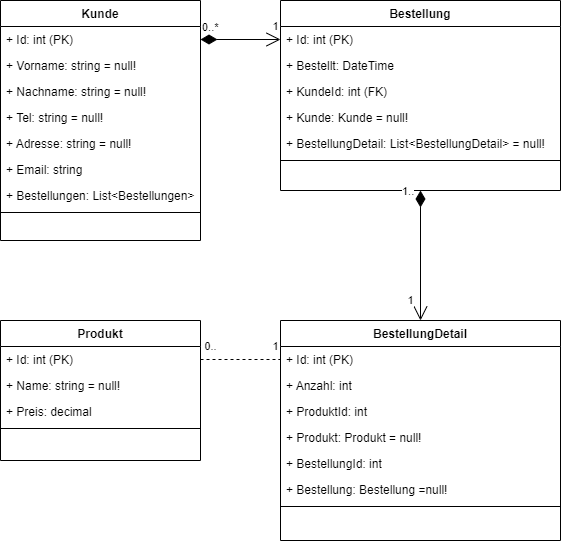

The diagram above was exported from draw.io. Its source (the exported page's mxGraphModel, read from the mxfile embedded in the PNG):
<mxGraphModel dx="989" dy="509" grid="1" gridSize="10" guides="1" tooltips="1" connect="1" arrows="1" fold="1" page="1" pageScale="1" pageWidth="827" pageHeight="1169" math="0" shadow="0">
  <root>
    <mxCell id="WIyWlLk6GJQsqaUBKTNV-0" />
    <mxCell id="WIyWlLk6GJQsqaUBKTNV-1" parent="WIyWlLk6GJQsqaUBKTNV-0" />
    <mxCell id="zkfFHV4jXpPFQw0GAbJ--0" value="Kunde" style="swimlane;fontStyle=1;align=center;verticalAlign=top;childLayout=stackLayout;horizontal=1;startSize=26;horizontalStack=0;resizeParent=1;resizeLast=0;collapsible=1;marginBottom=0;rounded=0;shadow=0;strokeWidth=1;" parent="WIyWlLk6GJQsqaUBKTNV-1" vertex="1">
      <mxGeometry y="120" width="200" height="240" as="geometry">
        <mxRectangle x="230" y="140" width="160" height="26" as="alternateBounds" />
      </mxGeometry>
    </mxCell>
    <mxCell id="zkfFHV4jXpPFQw0GAbJ--1" value="+ Id: int (PK)" style="text;align=left;verticalAlign=top;spacingLeft=4;spacingRight=4;overflow=hidden;rotatable=0;points=[[0,0.5],[1,0.5]];portConstraint=eastwest;" parent="zkfFHV4jXpPFQw0GAbJ--0" vertex="1">
      <mxGeometry y="26" width="200" height="26" as="geometry" />
    </mxCell>
    <mxCell id="zkfFHV4jXpPFQw0GAbJ--2" value="+ Vorname: string = null!" style="text;align=left;verticalAlign=top;spacingLeft=4;spacingRight=4;overflow=hidden;rotatable=0;points=[[0,0.5],[1,0.5]];portConstraint=eastwest;rounded=0;shadow=0;html=0;" parent="zkfFHV4jXpPFQw0GAbJ--0" vertex="1">
      <mxGeometry y="52" width="200" height="26" as="geometry" />
    </mxCell>
    <mxCell id="XhOB36tUcB64Un6nsRe6-0" value="+ Nachname: string = null!" style="text;align=left;verticalAlign=top;spacingLeft=4;spacingRight=4;overflow=hidden;rotatable=0;points=[[0,0.5],[1,0.5]];portConstraint=eastwest;rounded=0;shadow=0;html=0;" vertex="1" parent="zkfFHV4jXpPFQw0GAbJ--0">
      <mxGeometry y="78" width="200" height="26" as="geometry" />
    </mxCell>
    <mxCell id="XhOB36tUcB64Un6nsRe6-1" value="+ Tel: string = null!" style="text;align=left;verticalAlign=top;spacingLeft=4;spacingRight=4;overflow=hidden;rotatable=0;points=[[0,0.5],[1,0.5]];portConstraint=eastwest;rounded=0;shadow=0;html=0;" vertex="1" parent="zkfFHV4jXpPFQw0GAbJ--0">
      <mxGeometry y="104" width="200" height="26" as="geometry" />
    </mxCell>
    <mxCell id="XhOB36tUcB64Un6nsRe6-2" value="+ Adresse: string = null!" style="text;align=left;verticalAlign=top;spacingLeft=4;spacingRight=4;overflow=hidden;rotatable=0;points=[[0,0.5],[1,0.5]];portConstraint=eastwest;rounded=0;shadow=0;html=0;" vertex="1" parent="zkfFHV4jXpPFQw0GAbJ--0">
      <mxGeometry y="130" width="200" height="26" as="geometry" />
    </mxCell>
    <mxCell id="XhOB36tUcB64Un6nsRe6-3" value="+ Email: string " style="text;align=left;verticalAlign=top;spacingLeft=4;spacingRight=4;overflow=hidden;rotatable=0;points=[[0,0.5],[1,0.5]];portConstraint=eastwest;rounded=0;shadow=0;html=0;" vertex="1" parent="zkfFHV4jXpPFQw0GAbJ--0">
      <mxGeometry y="156" width="200" height="26" as="geometry" />
    </mxCell>
    <mxCell id="XhOB36tUcB64Un6nsRe6-4" value="+ Bestellungen: List&lt;Bestellungen&gt;" style="text;align=left;verticalAlign=top;spacingLeft=4;spacingRight=4;overflow=hidden;rotatable=0;points=[[0,0.5],[1,0.5]];portConstraint=eastwest;rounded=0;shadow=0;html=0;" vertex="1" parent="zkfFHV4jXpPFQw0GAbJ--0">
      <mxGeometry y="182" width="200" height="26" as="geometry" />
    </mxCell>
    <mxCell id="zkfFHV4jXpPFQw0GAbJ--4" value="" style="line;html=1;strokeWidth=1;align=left;verticalAlign=middle;spacingTop=-1;spacingLeft=3;spacingRight=3;rotatable=0;labelPosition=right;points=[];portConstraint=eastwest;" parent="zkfFHV4jXpPFQw0GAbJ--0" vertex="1">
      <mxGeometry y="208" width="200" height="8" as="geometry" />
    </mxCell>
    <mxCell id="XhOB36tUcB64Un6nsRe6-5" value="Produkt" style="swimlane;fontStyle=1;align=center;verticalAlign=top;childLayout=stackLayout;horizontal=1;startSize=26;horizontalStack=0;resizeParent=1;resizeLast=0;collapsible=1;marginBottom=0;rounded=0;shadow=0;strokeWidth=1;" vertex="1" parent="WIyWlLk6GJQsqaUBKTNV-1">
      <mxGeometry y="440" width="200" height="140" as="geometry">
        <mxRectangle x="230" y="140" width="160" height="26" as="alternateBounds" />
      </mxGeometry>
    </mxCell>
    <mxCell id="XhOB36tUcB64Un6nsRe6-6" value="+ Id: int (PK)" style="text;align=left;verticalAlign=top;spacingLeft=4;spacingRight=4;overflow=hidden;rotatable=0;points=[[0,0.5],[1,0.5]];portConstraint=eastwest;" vertex="1" parent="XhOB36tUcB64Un6nsRe6-5">
      <mxGeometry y="26" width="200" height="26" as="geometry" />
    </mxCell>
    <mxCell id="XhOB36tUcB64Un6nsRe6-7" value="+ Name: string = null!" style="text;align=left;verticalAlign=top;spacingLeft=4;spacingRight=4;overflow=hidden;rotatable=0;points=[[0,0.5],[1,0.5]];portConstraint=eastwest;rounded=0;shadow=0;html=0;" vertex="1" parent="XhOB36tUcB64Un6nsRe6-5">
      <mxGeometry y="52" width="200" height="26" as="geometry" />
    </mxCell>
    <mxCell id="XhOB36tUcB64Un6nsRe6-8" value="+ Preis: decimal" style="text;align=left;verticalAlign=top;spacingLeft=4;spacingRight=4;overflow=hidden;rotatable=0;points=[[0,0.5],[1,0.5]];portConstraint=eastwest;rounded=0;shadow=0;html=0;" vertex="1" parent="XhOB36tUcB64Un6nsRe6-5">
      <mxGeometry y="78" width="200" height="26" as="geometry" />
    </mxCell>
    <mxCell id="XhOB36tUcB64Un6nsRe6-13" value="" style="line;html=1;strokeWidth=1;align=left;verticalAlign=middle;spacingTop=-1;spacingLeft=3;spacingRight=3;rotatable=0;labelPosition=right;points=[];portConstraint=eastwest;" vertex="1" parent="XhOB36tUcB64Un6nsRe6-5">
      <mxGeometry y="104" width="200" height="8" as="geometry" />
    </mxCell>
    <mxCell id="XhOB36tUcB64Un6nsRe6-14" value="Bestellung" style="swimlane;fontStyle=1;align=center;verticalAlign=top;childLayout=stackLayout;horizontal=1;startSize=26;horizontalStack=0;resizeParent=1;resizeLast=0;collapsible=1;marginBottom=0;rounded=0;shadow=0;strokeWidth=1;" vertex="1" parent="WIyWlLk6GJQsqaUBKTNV-1">
      <mxGeometry x="280" y="120" width="280" height="190" as="geometry">
        <mxRectangle x="230" y="140" width="160" height="26" as="alternateBounds" />
      </mxGeometry>
    </mxCell>
    <mxCell id="XhOB36tUcB64Un6nsRe6-15" value="+ Id: int (PK)" style="text;align=left;verticalAlign=top;spacingLeft=4;spacingRight=4;overflow=hidden;rotatable=0;points=[[0,0.5],[1,0.5]];portConstraint=eastwest;" vertex="1" parent="XhOB36tUcB64Un6nsRe6-14">
      <mxGeometry y="26" width="280" height="26" as="geometry" />
    </mxCell>
    <mxCell id="XhOB36tUcB64Un6nsRe6-16" value="+ Bestellt: DateTime" style="text;align=left;verticalAlign=top;spacingLeft=4;spacingRight=4;overflow=hidden;rotatable=0;points=[[0,0.5],[1,0.5]];portConstraint=eastwest;rounded=0;shadow=0;html=0;" vertex="1" parent="XhOB36tUcB64Un6nsRe6-14">
      <mxGeometry y="52" width="280" height="26" as="geometry" />
    </mxCell>
    <mxCell id="XhOB36tUcB64Un6nsRe6-17" value="+ KundeId: int (FK)" style="text;align=left;verticalAlign=top;spacingLeft=4;spacingRight=4;overflow=hidden;rotatable=0;points=[[0,0.5],[1,0.5]];portConstraint=eastwest;rounded=0;shadow=0;html=0;" vertex="1" parent="XhOB36tUcB64Un6nsRe6-14">
      <mxGeometry y="78" width="280" height="26" as="geometry" />
    </mxCell>
    <mxCell id="XhOB36tUcB64Un6nsRe6-18" value="+ Kunde: Kunde = null!" style="text;align=left;verticalAlign=top;spacingLeft=4;spacingRight=4;overflow=hidden;rotatable=0;points=[[0,0.5],[1,0.5]];portConstraint=eastwest;rounded=0;shadow=0;html=0;" vertex="1" parent="XhOB36tUcB64Un6nsRe6-14">
      <mxGeometry y="104" width="280" height="26" as="geometry" />
    </mxCell>
    <mxCell id="XhOB36tUcB64Un6nsRe6-19" value="+ BestellungDetail: List&lt;BestellungDetail&gt; = null!" style="text;align=left;verticalAlign=top;spacingLeft=4;spacingRight=4;overflow=hidden;rotatable=0;points=[[0,0.5],[1,0.5]];portConstraint=eastwest;rounded=0;shadow=0;html=0;" vertex="1" parent="XhOB36tUcB64Un6nsRe6-14">
      <mxGeometry y="130" width="280" height="26" as="geometry" />
    </mxCell>
    <mxCell id="XhOB36tUcB64Un6nsRe6-22" value="" style="line;html=1;strokeWidth=1;align=left;verticalAlign=middle;spacingTop=-1;spacingLeft=3;spacingRight=3;rotatable=0;labelPosition=right;points=[];portConstraint=eastwest;" vertex="1" parent="XhOB36tUcB64Un6nsRe6-14">
      <mxGeometry y="156" width="280" height="8" as="geometry" />
    </mxCell>
    <mxCell id="XhOB36tUcB64Un6nsRe6-23" value="BestellungDetail" style="swimlane;fontStyle=1;align=center;verticalAlign=top;childLayout=stackLayout;horizontal=1;startSize=26;horizontalStack=0;resizeParent=1;resizeLast=0;collapsible=1;marginBottom=0;rounded=0;shadow=0;strokeWidth=1;" vertex="1" parent="WIyWlLk6GJQsqaUBKTNV-1">
      <mxGeometry x="280" y="440" width="280" height="220" as="geometry">
        <mxRectangle x="230" y="140" width="160" height="26" as="alternateBounds" />
      </mxGeometry>
    </mxCell>
    <mxCell id="XhOB36tUcB64Un6nsRe6-24" value="+ Id: int (PK)" style="text;align=left;verticalAlign=top;spacingLeft=4;spacingRight=4;overflow=hidden;rotatable=0;points=[[0,0.5],[1,0.5]];portConstraint=eastwest;" vertex="1" parent="XhOB36tUcB64Un6nsRe6-23">
      <mxGeometry y="26" width="280" height="26" as="geometry" />
    </mxCell>
    <mxCell id="XhOB36tUcB64Un6nsRe6-25" value="+ Anzahl: int" style="text;align=left;verticalAlign=top;spacingLeft=4;spacingRight=4;overflow=hidden;rotatable=0;points=[[0,0.5],[1,0.5]];portConstraint=eastwest;rounded=0;shadow=0;html=0;" vertex="1" parent="XhOB36tUcB64Un6nsRe6-23">
      <mxGeometry y="52" width="280" height="26" as="geometry" />
    </mxCell>
    <mxCell id="XhOB36tUcB64Un6nsRe6-26" value="+ ProduktId: int" style="text;align=left;verticalAlign=top;spacingLeft=4;spacingRight=4;overflow=hidden;rotatable=0;points=[[0,0.5],[1,0.5]];portConstraint=eastwest;rounded=0;shadow=0;html=0;" vertex="1" parent="XhOB36tUcB64Un6nsRe6-23">
      <mxGeometry y="78" width="280" height="26" as="geometry" />
    </mxCell>
    <mxCell id="XhOB36tUcB64Un6nsRe6-27" value="+ Produkt: Produkt = null!" style="text;align=left;verticalAlign=top;spacingLeft=4;spacingRight=4;overflow=hidden;rotatable=0;points=[[0,0.5],[1,0.5]];portConstraint=eastwest;rounded=0;shadow=0;html=0;" vertex="1" parent="XhOB36tUcB64Un6nsRe6-23">
      <mxGeometry y="104" width="280" height="26" as="geometry" />
    </mxCell>
    <mxCell id="XhOB36tUcB64Un6nsRe6-28" value="+ BestellungId: int" style="text;align=left;verticalAlign=top;spacingLeft=4;spacingRight=4;overflow=hidden;rotatable=0;points=[[0,0.5],[1,0.5]];portConstraint=eastwest;rounded=0;shadow=0;html=0;" vertex="1" parent="XhOB36tUcB64Un6nsRe6-23">
      <mxGeometry y="130" width="280" height="26" as="geometry" />
    </mxCell>
    <mxCell id="XhOB36tUcB64Un6nsRe6-30" value="+ Bestellung: Bestellung =null!" style="text;align=left;verticalAlign=top;spacingLeft=4;spacingRight=4;overflow=hidden;rotatable=0;points=[[0,0.5],[1,0.5]];portConstraint=eastwest;rounded=0;shadow=0;html=0;" vertex="1" parent="XhOB36tUcB64Un6nsRe6-23">
      <mxGeometry y="156" width="280" height="26" as="geometry" />
    </mxCell>
    <mxCell id="XhOB36tUcB64Un6nsRe6-29" value="" style="line;html=1;strokeWidth=1;align=left;verticalAlign=middle;spacingTop=-1;spacingLeft=3;spacingRight=3;rotatable=0;labelPosition=right;points=[];portConstraint=eastwest;" vertex="1" parent="XhOB36tUcB64Un6nsRe6-23">
      <mxGeometry y="182" width="280" height="8" as="geometry" />
    </mxCell>
    <mxCell id="XhOB36tUcB64Un6nsRe6-33" value="0..*" style="endArrow=open;html=1;endSize=12;startArrow=diamondThin;startSize=14;startFill=1;edgeStyle=orthogonalEdgeStyle;align=left;verticalAlign=bottom;rounded=0;exitX=1;exitY=0.5;exitDx=0;exitDy=0;entryX=0;entryY=0.5;entryDx=0;entryDy=0;" edge="1" parent="WIyWlLk6GJQsqaUBKTNV-1" source="zkfFHV4jXpPFQw0GAbJ--1" target="XhOB36tUcB64Un6nsRe6-15">
      <mxGeometry x="-1" y="3" relative="1" as="geometry">
        <mxPoint x="290" y="240" as="sourcePoint" />
        <mxPoint x="450" y="240" as="targetPoint" />
      </mxGeometry>
    </mxCell>
    <mxCell id="XhOB36tUcB64Un6nsRe6-34" value="1" style="edgeLabel;html=1;align=center;verticalAlign=middle;resizable=0;points=[];" vertex="1" connectable="0" parent="XhOB36tUcB64Un6nsRe6-33">
      <mxGeometry x="0.8583" y="2" relative="1" as="geometry">
        <mxPoint y="-11" as="offset" />
      </mxGeometry>
    </mxCell>
    <mxCell id="XhOB36tUcB64Un6nsRe6-35" value="1.." style="endArrow=open;html=1;endSize=12;startArrow=diamondThin;startSize=14;startFill=1;edgeStyle=orthogonalEdgeStyle;align=left;verticalAlign=bottom;rounded=0;exitX=0.5;exitY=1;exitDx=0;exitDy=0;entryX=0.5;entryY=0;entryDx=0;entryDy=0;" edge="1" parent="WIyWlLk6GJQsqaUBKTNV-1" source="XhOB36tUcB64Un6nsRe6-14" target="XhOB36tUcB64Un6nsRe6-23">
      <mxGeometry x="-0.8462" y="-20" relative="1" as="geometry">
        <mxPoint x="410" y="370" as="sourcePoint" />
        <mxPoint x="490" y="370" as="targetPoint" />
        <mxPoint as="offset" />
      </mxGeometry>
    </mxCell>
    <mxCell id="XhOB36tUcB64Un6nsRe6-36" value="1" style="edgeLabel;html=1;align=center;verticalAlign=middle;resizable=0;points=[];" vertex="1" connectable="0" parent="XhOB36tUcB64Un6nsRe6-35">
      <mxGeometry x="0.8583" y="2" relative="1" as="geometry">
        <mxPoint x="-12" y="-11" as="offset" />
      </mxGeometry>
    </mxCell>
    <mxCell id="XhOB36tUcB64Un6nsRe6-37" value="" style="endArrow=none;dashed=1;html=1;rounded=0;entryX=0;entryY=0.5;entryDx=0;entryDy=0;exitX=1;exitY=0.5;exitDx=0;exitDy=0;" edge="1" parent="WIyWlLk6GJQsqaUBKTNV-1" source="XhOB36tUcB64Un6nsRe6-6" target="XhOB36tUcB64Un6nsRe6-24">
      <mxGeometry width="50" height="50" relative="1" as="geometry">
        <mxPoint x="40" y="520" as="sourcePoint" />
        <mxPoint x="90" y="470" as="targetPoint" />
      </mxGeometry>
    </mxCell>
    <mxCell id="XhOB36tUcB64Un6nsRe6-38" value="1" style="edgeLabel;html=1;align=center;verticalAlign=middle;resizable=0;points=[];" vertex="1" connectable="0" parent="XhOB36tUcB64Un6nsRe6-37">
      <mxGeometry x="0.8596" y="1" relative="1" as="geometry">
        <mxPoint y="-12" as="offset" />
      </mxGeometry>
    </mxCell>
    <mxCell id="XhOB36tUcB64Un6nsRe6-39" value="0.." style="edgeLabel;html=1;align=center;verticalAlign=middle;resizable=0;points=[];" vertex="1" connectable="0" parent="XhOB36tUcB64Un6nsRe6-37">
      <mxGeometry x="-0.8423" y="-1" relative="1" as="geometry">
        <mxPoint x="3" y="-14" as="offset" />
      </mxGeometry>
    </mxCell>
  </root>
</mxGraphModel>